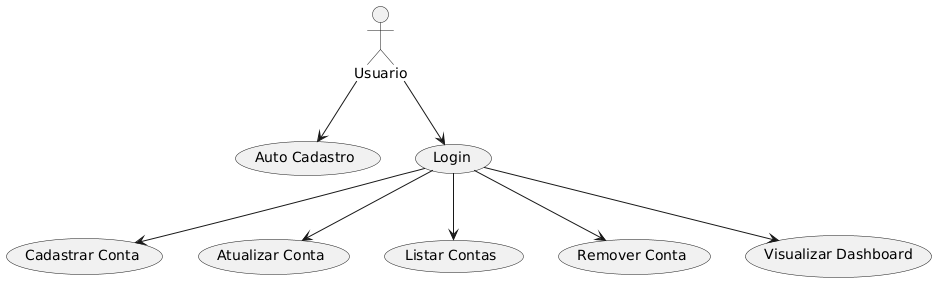

The diagram above was rendered by PlantUML. Its source (embedded in the PNG):
@startuml
actor Usuario

usecase "Auto Cadastro" as UC_AutoCadastro
usecase "Login" as UC_Login
usecase "Cadastrar Conta" as UC_CadastrarConta
usecase "Atualizar Conta" as UC_AtualizarConta
usecase "Listar Contas" as UC_ListarContas
usecase "Remover Conta" as UC_RemoverConta
usecase "Visualizar Dashboard" as UC_VisualizarDashboard

Usuario --> UC_AutoCadastro
Usuario --> UC_Login
UC_Login --> UC_CadastrarConta
UC_Login --> UC_AtualizarConta
UC_Login --> UC_ListarContas
UC_Login --> UC_RemoverConta
UC_Login --> UC_VisualizarDashboard
@enduml